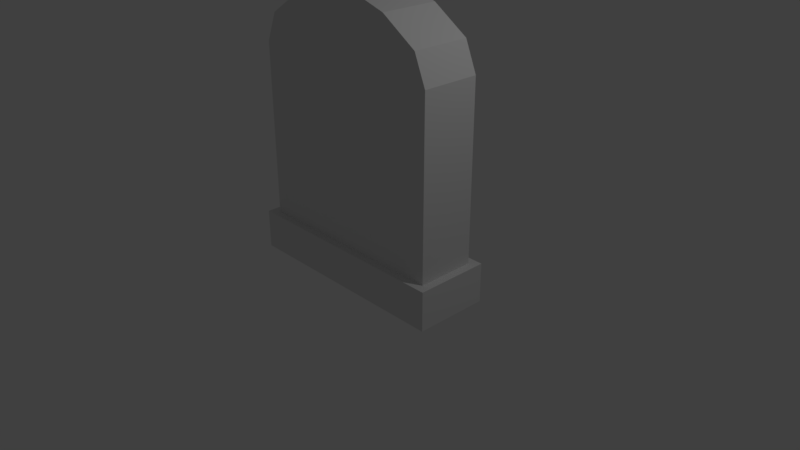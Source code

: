 # Source: Tombstone.blend  (saved by Blender 2.78.0; exported with 4.5.12 LTS)
import bpy
from mathutils import Matrix  # noqa: F401  (used for matrix-valued properties, if any)

bpy.ops.wm.read_factory_settings(use_empty=True)
scene = bpy.context.scene
scene.name = 'Scene'

# ---- collections
col_collection_1 = bpy.data.collections.new('Collection 1'); scene.collection.children.link(col_collection_1)

# ---- world
world_world = bpy.data.worlds.new('World'); scene.world = world_world
world_world.color = (0.05088, 0.05088, 0.05088)
world_world.use_sun_shadow = False
world_world.sun_shadow_jitter_overblur = 0.0
world_world.cycles.sampling_method = 'MANUAL'

# ---- cameras
cam_camera = bpy.data.cameras.new('Camera')
cam_camera.clip_end = 100.0
cam_camera.lens = 35.0
cam_camera.sensor_width = 32.0
cam_camera.sensor_height = 18.0
cam_camera.ortho_scale = 7.314
cam_camera.dof.focus_distance = 0.0
cam_camera.dof.aperture_fstop = 128.0

# ---- lights
light_lamp = bpy.data.lights.new('Lamp', 'POINT')
light_lamp.transmission_factor = 0.0
light_lamp.cutoff_distance = 30.0
light_lamp.energy = 100.0
light_lamp.shadow_buffer_clip_start = 1.001
light_lamp.shadow_soft_size = 0.1
light_lamp.shadow_maximum_resolution = 0.006
light_lamp.use_absolute_resolution = True

# ---- meshes
me_cube_001 = bpy.data.meshes.new('Cube.001')
me_cube_001.from_pydata([(0.9239, 0.7802, 1.0), (-0.9239, -0.7802, 1.0), (-0.9239, 0.7802, 1.0), (0.9239, -0.7802, 1.0), (0.082, 0.7802, 13.25), (-0.082, -0.7802, 13.25), (0.082, -0.7802, 13.25), (-0.082, 0.7802, 13.25), (-1.0, -1.0, -1.0), (-1.0, -1.0, 1.0), (-1.0, 1.0, -1.0), (-1.0, 1.0, 1.0), (1.0, -1.0, -1.0), (1.0, -1.0, 1.0), (1.0, 1.0, -1.0), (1.0, 1.0, 1.0), (0.4911, 0.7802, 12.54), (0.8169, 0.7802, 11.34), (0.9239, 0.7802, 9.894), (0.9239, -0.7802, 9.894), (0.8169, -0.7802, 11.34), (0.4911, -0.7802, 12.54), (-0.9239, -0.7802, 9.894), (-0.8169, -0.7802, 11.34), (-0.4911, -0.7802, 12.54), (-0.4911, 0.7802, 12.54), (-0.8169, 0.7802, 11.34), (-0.9239, 0.7802, 9.894)], [], [(11, 9, 1, 2), (24, 21, 6, 5), (4, 7, 5, 6), (21, 16, 4, 6), (15, 11, 2, 0), (16, 25, 7, 4), (8, 9, 11, 10), (10, 11, 15, 14), (14, 15, 13, 12), (12, 13, 9, 8), (10, 14, 12, 8), (25, 24, 5, 7), (13, 15, 0, 3), (9, 13, 3, 1), (2, 1, 22, 27), (27, 22, 23, 26), (26, 23, 24, 25), (0, 2, 27, 18), (18, 27, 26, 17), (17, 26, 25, 16), (3, 0, 18, 19), (19, 18, 17, 20), (20, 17, 16, 21), (1, 3, 19, 22), (22, 19, 20, 23), (23, 20, 21, 24)])
_uv = me_cube_001.uv_layers.new(name='UVMap')
_uv.uv.foreach_set('vector', [0.8195, 0.4897, 0.6336, 0.4897, 0.654, 0.4835, 0.7991, 0.4835, 0.1315, 0.05825, 0.04023, 0.05825, 0.07826, 0.0, 0.0935, 0.0, 0.8347, 0.1273, 0.8195, 0.1273, 0.8195, 0.0, 0.8347, 0.0, 0.4886, 0.9341, 0.6336, 0.9341, 0.6336, 0.9971, 0.4886, 0.9971, 0.8195, 0.3265, 0.8195, 0.4897, 0.7991, 0.4835, 0.7991, 0.3327, 0.3033, 0.05825, 0.212, 0.05825, 0.25, 0.0, 0.2653, 0.0, 0.8168, 0.8162, 0.6336, 0.8162, 0.6336, 0.6529, 0.8168, 0.6529, 0.8195, 0.1632, 0.6336, 0.1632, 0.6336, 3.405e-08, 0.8195, 0.0, 0.8168, 0.6529, 1.0, 0.6529, 1.0, 0.8162, 0.8168, 0.8162, 0.6336, 0.3265, 0.6336, 0.1632, 0.8195, 0.1632, 0.8195, 0.3265, 0.8195, 0.6529, 0.6336, 0.6529, 0.6336, 0.4897, 0.8195, 0.4897, 0.3435, 0.9341, 0.4886, 0.9341, 0.4886, 0.9971, 0.3435, 0.9971, 0.6336, 0.3265, 0.8195, 0.3265, 0.7991, 0.3327, 0.654, 0.3327, 0.6336, 0.4897, 0.6336, 0.3265, 0.654, 0.3327, 0.654, 0.4835, 0.3435, 4.865e-09, 0.4886, 0.0, 0.4886, 0.7153, 0.3435, 0.7153, 0.3435, 0.7153, 0.4886, 0.7153, 0.4886, 0.833, 0.3435, 0.833, 0.3435, 0.833, 0.4886, 0.833, 0.4886, 0.9341, 0.3435, 0.9341, 0.3435, 1.0, 0.1718, 1.0, 0.1718, 0.2741, 0.3435, 0.2741, 0.3435, 0.2741, 0.1718, 0.2741, 0.1817, 0.1563, 0.3336, 0.1563, 0.3336, 0.1563, 0.1817, 0.1563, 0.212, 0.05825, 0.3033, 0.05825, 0.4886, 9.729e-09, 0.6336, 0.0, 0.6336, 0.7153, 0.4886, 0.7153, 0.4886, 0.7153, 0.6336, 0.7153, 0.6336, 0.833, 0.4886, 0.833, 0.4886, 0.833, 0.6336, 0.833, 0.6336, 0.9341, 0.4886, 0.9341, 0.1718, 1.0, 7.757e-08, 1.0, 0.0, 0.2741, 0.1718, 0.2741, 0.1718, 0.2741, 0.0, 0.2741, 0.009952, 0.1563, 0.1618, 0.1563, 0.1618, 0.1563, 0.009952, 0.1563, 0.04023, 0.05825, 0.1315, 0.05825])
me_cube_001.use_remesh_preserve_volume = False
me_cube_001.use_remesh_preserve_attributes = False
me_cube_001.use_mirror_vertex_groups = False
me_cube_001.update()

# ---- objects
ob_cube = bpy.data.objects.new('Cube', me_cube_001)
ob_lamp = bpy.data.objects.new('Lamp', light_lamp)
ob_camera = bpy.data.objects.new('Camera', cam_camera)

# ---- transforms, parenting, visibility, modifiers, constraints
ob_cube.location = (0.0, 0.0, 0.0)
ob_cube.scale = (-1.474, 0.4944, 0.261)
ob_cube.lineart.crease_threshold = 0.0
ob_lamp.location = (4.076, 1.005, 5.904)
ob_lamp.rotation_euler = (0.6503, 0.05522, 1.866)
ob_lamp.lock_rotations_4d = False
ob_lamp.empty_display_type = 'ARROWS'
ob_lamp.color = (0.0, 0.0, 0.0, 0.0)
ob_lamp.lineart.crease_threshold = 0.0
ob_camera.location = (7.481, -6.508, 5.344)
ob_camera.rotation_euler = (1.109, 0.0, 0.8149)
ob_camera.lock_rotations_4d = False
ob_camera.empty_display_type = 'ARROWS'
ob_camera.color = (0.0, 0.0, 0.0, 0.0)
ob_camera.display_type = 'WIRE'
ob_camera.lineart.crease_threshold = 0.0

# ---- collection membership
col_collection_1.objects.link(ob_cube)
col_collection_1.objects.link(ob_lamp)
col_collection_1.objects.link(ob_camera)

# ---- scene / render settings (as saved in the file)
scene.camera = ob_camera
scene.frame_start = 1; scene.frame_end = 250; scene.frame_set(1)
scene.render.engine = 'BLENDER_EEVEE_NEXT'
scene.render.resolution_percentage = 50
scene.render.dither_intensity = 0.0
scene.cycles.use_denoising = False
scene.cycles.samples = 128
scene.cycles.sampling_pattern = 'TABULATED_SOBOL'
scene.cycles.light_sampling_threshold = 0.0
scene.cycles.use_adaptive_sampling = False
scene.cycles.use_light_tree = False
scene.cycles.blur_glossy = 0.0
scene.cycles.sample_clamp_indirect = 0.0
scene.view_settings.view_transform = 'Standard'
bpy.context.view_layer.update()
